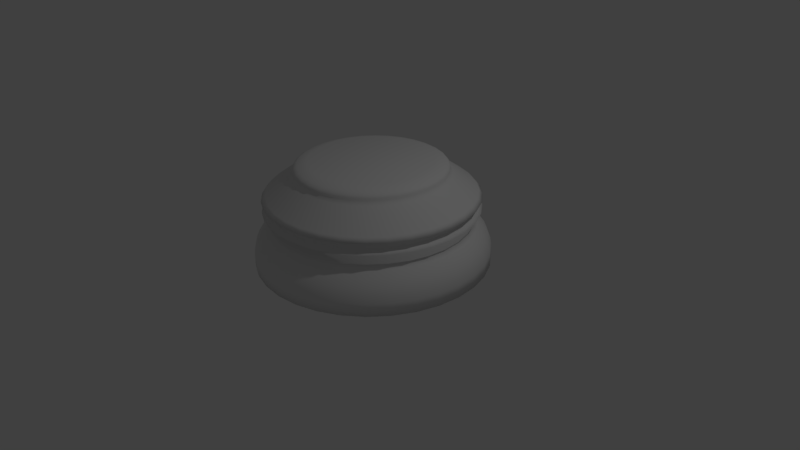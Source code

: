 # Source: Chess_Piece_Base.blend  (saved by Blender 2.77.0; exported with 4.5.12 LTS)
import bpy
from mathutils import Matrix  # noqa: F401  (used for matrix-valued properties, if any)

bpy.ops.wm.read_factory_settings(use_empty=True)
scene = bpy.context.scene
scene.name = 'Scene'

# ---- collections
col_collection_1 = bpy.data.collections.new('Collection 1'); scene.collection.children.link(col_collection_1)

# ---- world
world_world = bpy.data.worlds.new('World'); scene.world = world_world
world_world.color = (0.05088, 0.05088, 0.05088)
world_world.use_sun_shadow = False
world_world.sun_shadow_jitter_overblur = 0.0
world_world.cycles.sampling_method = 'MANUAL'

# ---- cameras
cam_camera = bpy.data.cameras.new('Camera')
cam_camera.clip_end = 100.0
cam_camera.lens = 35.0
cam_camera.sensor_width = 32.0
cam_camera.sensor_height = 18.0
cam_camera.ortho_scale = 7.314
cam_camera.dof.focus_distance = 0.0
cam_camera.dof.aperture_fstop = 128.0

# ---- lights
light_lamp = bpy.data.lights.new('Lamp', 'POINT')
light_lamp.transmission_factor = 0.0
light_lamp.cutoff_distance = 30.0
light_lamp.energy = 100.0
light_lamp.shadow_buffer_clip_start = 1.001
light_lamp.shadow_soft_size = 0.1
light_lamp.shadow_maximum_resolution = 0.006
light_lamp.use_absolute_resolution = True

# ---- meshes
me_cylinder = bpy.data.meshes.new('Cylinder')
me_cylinder.from_pydata([(0.0, 1.5, -1.0), (8.369e-08, 0.7858, 0.7543), (0.2926, 1.471, -1.0), (0.1533, 0.7707, 0.7543), (0.574, 1.386, -1.0), (0.3007, 0.726, 0.7543), (0.8334, 1.247, -1.0), (0.4366, 0.6534, 0.7543), (1.061, 1.061, -1.0), (0.5557, 0.5557, 0.7543), (1.247, 0.8334, -1.0), (0.6534, 0.4366, 0.7543), (1.386, 0.574, -1.0), (0.726, 0.3007, 0.7543), (1.471, 0.2926, -1.0), (0.7707, 0.1533, 0.7543), (1.5, 1.132e-07, -1.0), (0.7858, 2.964e-07, 0.7543), (1.471, -0.2926, -1.0), (0.7707, -0.1533, 0.7543), (1.386, -0.574, -1.0), (0.726, -0.3007, 0.7543), (1.247, -0.8334, -1.0), (0.6534, -0.4366, 0.7543), (1.061, -1.061, -1.0), (0.5557, -0.5557, 0.7543), (0.8334, -1.247, -1.0), (0.4366, -0.6534, 0.7543), (0.574, -1.386, -1.0), (0.3007, -0.726, 0.7543), (0.2926, -1.471, -1.0), (0.1533, -0.7707, 0.7543), (-4.888e-07, -1.5, -1.0), (-1.724e-07, -0.7858, 0.7543), (-0.2926, -1.471, -1.0), (-0.1533, -0.7707, 0.7543), (-0.574, -1.386, -1.0), (-0.3007, -0.726, 0.7543), (-0.8334, -1.247, -1.0), (-0.4366, -0.6534, 0.7543), (-1.061, -1.061, -1.0), (-0.5557, -0.5557, 0.7543), (-1.247, -0.8334, -1.0), (-0.6534, -0.4366, 0.7543), (-1.386, -0.574, -1.0), (-0.726, -0.3007, 0.7543), (-1.471, -0.2926, -1.0), (-0.7707, -0.1533, 0.7543), (-1.5, 1.448e-06, -1.0), (-0.7858, 9.958e-07, 0.7543), (-1.471, 0.2926, -1.0), (-0.7707, 0.1533, 0.7543), (-1.386, 0.574, -1.0), (-0.726, 0.3007, 0.7543), (-1.247, 0.8334, -1.0), (-0.6534, 0.4366, 0.7543), (-1.061, 1.061, -1.0), (-0.5557, 0.5557, 0.7543), (-0.8334, 1.247, -1.0), (-0.4366, 0.6534, 0.7543), (-0.574, 1.386, -1.0), (-0.3007, 0.726, 0.7543), (-0.2926, 1.471, -1.0), (-0.1533, 0.7707, 0.7543), (2.691e-08, 1.271, -0.2691), (0.248, 1.247, -0.2691), (0.4866, 1.175, -0.2691), (0.7064, 1.057, -0.2691), (0.899, 0.899, -0.2691), (1.057, 0.7064, -0.2691), (1.175, 0.4866, -0.2691), (1.247, 0.248, -0.2691), (1.271, 1.72e-07, -0.2691), (1.247, -0.248, -0.2691), (1.175, -0.4866, -0.2691), (1.057, -0.7064, -0.2691), (0.899, -0.899, -0.2691), (0.7064, -1.057, -0.2691), (0.4866, -1.175, -0.2691), (0.248, -1.247, -0.2691), (-3.874e-07, -1.271, -0.2691), (-0.248, -1.247, -0.2691), (-0.4866, -1.175, -0.2691), (-0.7064, -1.057, -0.2691), (-0.899, -0.899, -0.2691), (-1.057, -0.7064, -0.2691), (-1.175, -0.4866, -0.2691), (-1.247, -0.248, -0.2691), (-1.271, 1.304e-06, -0.2691), (-1.247, 0.248, -0.2691), (-1.175, 0.4866, -0.2691), (-1.057, 0.7064, -0.2691), (-0.899, 0.899, -0.2691), (-0.7064, 1.057, -0.2691), (-0.4866, 1.175, -0.2691), (-0.248, 1.247, -0.2691), (2.103e-08, 1.322, -0.3363), (0.0, 1.5, -0.7836), (1.292e-08, 1.39, -0.4389), (6.17e-09, 1.448, -0.5434), (1.63e-09, 1.486, -0.6683), (0.2926, 1.471, -0.7836), (0.2579, 1.296, -0.3363), (0.29, 1.458, -0.6683), (0.2825, 1.42, -0.5434), (0.2712, 1.363, -0.4389), (0.574, 1.386, -0.7836), (0.5058, 1.221, -0.3363), (0.5688, 1.373, -0.6683), (0.554, 1.338, -0.5434), (0.5319, 1.284, -0.4389), (0.8334, 1.247, -0.7836), (0.7343, 1.099, -0.3363), (0.8258, 1.236, -0.6683), (0.8043, 1.204, -0.5434), (0.7722, 1.156, -0.4389), (1.061, 1.061, -0.7836), (0.9346, 0.9346, -0.3363), (1.051, 1.051, -0.6683), (1.024, 1.024, -0.5434), (0.9829, 0.9829, -0.4389), (1.247, 0.8334, -0.7836), (1.099, 0.7343, -0.3363), (1.236, 0.8258, -0.6683), (1.204, 0.8043, -0.5434), (1.156, 0.7722, -0.4389), (1.386, 0.574, -0.7836), (1.221, 0.5058, -0.3363), (1.373, 0.5688, -0.6683), (1.338, 0.554, -0.5434), (1.284, 0.5319, -0.4389), (1.471, 0.2926, -0.7836), (1.296, 0.2579, -0.3363), (1.458, 0.29, -0.6683), (1.42, 0.2825, -0.5434), (1.363, 0.2712, -0.4389), (1.5, 1.132e-07, -0.7836), (1.322, 1.591e-07, -0.3363), (1.486, 1.169e-07, -0.6683), (1.448, 1.267e-07, -0.5434), (1.39, 1.413e-07, -0.4389), (1.471, -0.2926, -0.7836), (1.296, -0.2579, -0.3363), (1.458, -0.29, -0.6683), (1.42, -0.2824, -0.5434), (1.363, -0.2712, -0.4389), (1.386, -0.574, -0.7836), (1.221, -0.5058, -0.3363), (1.373, -0.5688, -0.6683), (1.338, -0.554, -0.5434), (1.284, -0.5319, -0.4389), (1.247, -0.8334, -0.7836), (1.099, -0.7343, -0.3363), (1.236, -0.8258, -0.6683), (1.204, -0.8043, -0.5434), (1.156, -0.7722, -0.4389), (1.061, -1.061, -0.7836), (0.9346, -0.9346, -0.3363), (1.051, -1.051, -0.6683), (1.024, -1.024, -0.5434), (0.9829, -0.9829, -0.4389), (0.8334, -1.247, -0.7836), (0.7343, -1.099, -0.3363), (0.8258, -1.236, -0.6683), (0.8043, -1.204, -0.5434), (0.7722, -1.156, -0.4389), (0.574, -1.386, -0.7836), (0.5058, -1.221, -0.3363), (0.5688, -1.373, -0.6683), (0.554, -1.338, -0.5434), (0.5319, -1.284, -0.4389), (0.2926, -1.471, -0.7836), (0.2579, -1.296, -0.3363), (0.29, -1.458, -0.6683), (0.2824, -1.42, -0.5434), (0.2712, -1.363, -0.4389), (-4.888e-07, -1.5, -0.7836), (-4.097e-07, -1.322, -0.3363), (-4.829e-07, -1.486, -0.6683), (-4.657e-07, -1.448, -0.5434), (-4.398e-07, -1.39, -0.4389), (-0.2926, -1.471, -0.7836), (-0.2579, -1.296, -0.3363), (-0.29, -1.458, -0.6683), (-0.2825, -1.42, -0.5434), (-0.2712, -1.363, -0.4389), (-0.574, -1.386, -0.7836), (-0.5058, -1.221, -0.3363), (-0.5688, -1.373, -0.6683), (-0.554, -1.338, -0.5434), (-0.5319, -1.284, -0.4389), (-0.8334, -1.247, -0.7836), (-0.7343, -1.099, -0.3363), (-0.8258, -1.236, -0.6683), (-0.8044, -1.204, -0.5434), (-0.7722, -1.156, -0.4389), (-1.061, -1.061, -0.7836), (-0.9346, -0.9346, -0.3363), (-1.051, -1.051, -0.6683), (-1.024, -1.024, -0.5434), (-0.9829, -0.9829, -0.4389), (-1.247, -0.8334, -0.7836), (-1.099, -0.7343, -0.3363), (-1.236, -0.8258, -0.6683), (-1.204, -0.8043, -0.5434), (-1.156, -0.7722, -0.4389), (-1.386, -0.574, -0.7836), (-1.221, -0.5058, -0.3363), (-1.373, -0.5688, -0.6683), (-1.338, -0.554, -0.5434), (-1.284, -0.5319, -0.4389), (-1.471, -0.2926, -0.7836), (-1.296, -0.2579, -0.3363), (-1.458, -0.29, -0.6683), (-1.42, -0.2824, -0.5434), (-1.363, -0.2712, -0.4389), (-1.5, 1.448e-06, -0.7836), (-1.322, 1.336e-06, -0.3363), (-1.486, 1.44e-06, -0.6683), (-1.448, 1.415e-06, -0.5434), (-1.39, 1.379e-06, -0.4389), (-1.471, 0.2926, -0.7836), (-1.296, 0.2579, -0.3363), (-1.458, 0.29, -0.6683), (-1.42, 0.2825, -0.5434), (-1.363, 0.2712, -0.4389), (-1.386, 0.574, -0.7836), (-1.221, 0.5058, -0.3363), (-1.373, 0.5688, -0.6683), (-1.338, 0.554, -0.5434), (-1.284, 0.5319, -0.4389), (-1.247, 0.8334, -0.7836), (-1.099, 0.7343, -0.3363), (-1.236, 0.8258, -0.6683), (-1.204, 0.8044, -0.5434), (-1.156, 0.7722, -0.4389), (-1.061, 1.061, -0.7836), (-0.9346, 0.9346, -0.3363), (-1.051, 1.051, -0.6683), (-1.024, 1.024, -0.5434), (-0.9829, 0.9829, -0.4389), (-0.8334, 1.247, -0.7836), (-0.7343, 1.099, -0.3363), (-0.8258, 1.236, -0.6683), (-0.8043, 1.204, -0.5434), (-0.7722, 1.156, -0.4389), (-0.574, 1.386, -0.7836), (-0.5058, 1.221, -0.3363), (-0.5688, 1.373, -0.6683), (-0.554, 1.338, -0.5434), (-0.5319, 1.284, -0.4389), (-0.2926, 1.471, -0.7836), (-0.2579, 1.296, -0.3363), (-0.29, 1.458, -0.6683), (-0.2824, 1.42, -0.5434), (-0.2712, 1.363, -0.4389), (2.112e-08, 1.321, 0.2256), (1.529e-08, 1.37, -0.04846), (1.537e-08, 1.371, 0.1448), (0.2674, 1.344, -0.04846), (0.2577, 1.296, 0.2256), (0.2674, 1.344, 0.1448), (0.5244, 1.266, -0.04846), (0.5055, 1.22, 0.2256), (0.5245, 1.266, 0.1448), (0.7614, 1.139, -0.04846), (0.7339, 1.098, 0.2256), (0.7615, 1.14, 0.1448), (0.969, 0.969, -0.04846), (0.9341, 0.9341, 0.2256), (0.9692, 0.9692, 0.1448), (1.139, 0.7614, -0.04846), (1.098, 0.7339, 0.2256), (1.14, 0.7615, 0.1448), (1.266, 0.5244, -0.04846), (1.22, 0.5055, 0.2256), (1.266, 0.5245, 0.1448), (1.344, 0.2674, -0.04846), (1.296, 0.2577, 0.2256), (1.344, 0.2674, 0.1448), (1.37, 1.466e-07, -0.04846), (1.321, 1.593e-07, 0.2256), (1.371, 1.466e-07, 0.1448), (1.344, -0.2674, -0.04846), (1.296, -0.2577, 0.2256), (1.344, -0.2674, 0.1448), (1.266, -0.5244, -0.04846), (1.22, -0.5055, 0.2256), (1.266, -0.5245, 0.1448), (1.139, -0.7614, -0.04846), (1.098, -0.7339, 0.2256), (1.14, -0.7615, 0.1448), (0.969, -0.969, -0.04846), (0.9341, -0.9341, 0.2256), (0.9692, -0.9692, 0.1448), (0.7614, -1.139, -0.04846), (0.7339, -1.098, 0.2256), (0.7615, -1.14, 0.1448), (0.5244, -1.266, -0.04846), (0.5055, -1.22, 0.2256), (0.5245, -1.266, 0.1448), (0.2674, -1.344, -0.04846), (0.2577, -1.296, 0.2256), (0.2674, -1.344, 0.1448), (-4.313e-07, -1.37, -0.04846), (-4.093e-07, -1.321, 0.2256), (-4.314e-07, -1.371, 0.1448), (-0.2674, -1.344, -0.04846), (-0.2577, -1.296, 0.2256), (-0.2674, -1.344, 0.1448), (-0.5244, -1.266, -0.04846), (-0.5055, -1.22, 0.2256), (-0.5245, -1.266, 0.1448), (-0.7614, -1.139, -0.04846), (-0.7339, -1.098, 0.2256), (-0.7615, -1.14, 0.1448), (-0.969, -0.969, -0.04846), (-0.9341, -0.9341, 0.2256), (-0.9692, -0.9692, 0.1448), (-1.139, -0.7614, -0.04846), (-1.098, -0.7339, 0.2256), (-1.14, -0.7615, 0.1448), (-1.266, -0.5244, -0.04846), (-1.22, -0.5055, 0.2256), (-1.266, -0.5245, 0.1448), (-1.344, -0.2674, -0.04846), (-1.296, -0.2577, 0.2256), (-1.344, -0.2674, 0.1448), (-1.37, 1.366e-06, -0.04846), (-1.321, 1.335e-06, 0.2256), (-1.371, 1.366e-06, 0.1448), (-1.344, 0.2674, -0.04846), (-1.296, 0.2577, 0.2256), (-1.344, 0.2674, 0.1448), (-1.266, 0.5244, -0.04846), (-1.22, 0.5055, 0.2256), (-1.266, 0.5245, 0.1448), (-1.139, 0.7614, -0.04846), (-1.098, 0.7339, 0.2256), (-1.14, 0.7615, 0.1448), (-0.969, 0.969, -0.04846), (-0.9341, 0.9341, 0.2256), (-0.9692, 0.9692, 0.1448), (-0.7614, 1.139, -0.04846), (-0.7339, 1.098, 0.2256), (-0.7615, 1.14, 0.1448), (-0.5244, 1.266, -0.04846), (-0.5055, 1.22, 0.2256), (-0.5245, 1.266, 0.1448), (-0.2674, 1.344, -0.04846), (-0.2577, 1.296, 0.2256), (-0.2674, 1.344, 0.1448), (2.133e-08, 1.324, 0.1095), (2.096e-08, 1.327, -0.01749), (2.526e-08, 1.293, 0.06871), (2.526e-08, 1.294, 0.02221), (0.2588, 1.301, -0.01749), (0.2584, 1.299, 0.1095), (0.2525, 1.269, 0.02221), (0.2523, 1.269, 0.06871), (0.5077, 1.226, -0.01749), (0.5068, 1.224, 0.1095), (0.4953, 1.196, 0.02221), (0.495, 1.195, 0.06871), (0.737, 1.103, -0.01749), (0.7358, 1.101, 0.1095), (0.719, 1.076, 0.02221), (0.7186, 1.075, 0.06871), (0.9381, 0.9381, -0.01749), (0.9364, 0.9364, 0.1095), (0.9151, 0.9151, 0.02221), (0.9146, 0.9146, 0.06871), (1.103, 0.737, -0.01749), (1.101, 0.7358, 0.1095), (1.076, 0.719, 0.02221), (1.075, 0.7186, 0.06871), (1.226, 0.5077, -0.01749), (1.224, 0.5068, 0.1095), (1.196, 0.4953, 0.02221), (1.195, 0.495, 0.06871), (1.301, 0.2588, -0.01749), (1.299, 0.2584, 0.1095), (1.269, 0.2525, 0.02221), (1.269, 0.2523, 0.06871), (1.327, 1.563e-07, -0.01749), (1.324, 1.568e-07, 0.1095), (1.294, 1.634e-07, 0.02221), (1.293, 1.636e-07, 0.06871), (1.301, -0.2588, -0.01749), (1.299, -0.2584, 0.1095), (1.269, -0.2525, 0.02221), (1.269, -0.2523, 0.06871), (1.226, -0.5077, -0.01749), (1.224, -0.5068, 0.1095), (1.196, -0.4953, 0.02221), (1.195, -0.495, 0.06871), (1.103, -0.737, -0.01749), (1.101, -0.7358, 0.1095), (1.076, -0.719, 0.02221), (1.075, -0.7186, 0.06871), (0.9381, -0.9381, -0.01749), (0.9364, -0.9364, 0.1095), (0.9151, -0.9151, 0.02221), (0.9146, -0.9146, 0.06871), (0.737, -1.103, -0.01749), (0.7358, -1.101, 0.1095), (0.719, -1.076, 0.02221), (0.7186, -1.075, 0.06871), (0.5077, -1.226, -0.01749), (0.5068, -1.224, 0.1095), (0.4953, -1.196, 0.02221), (0.495, -1.195, 0.06871), (0.2588, -1.301, -0.01749), (0.2584, -1.299, 0.1095), (0.2525, -1.269, 0.02221), (0.2523, -1.269, 0.06871), (-4.113e-07, -1.327, -0.01749), (-4.104e-07, -1.324, 0.1095), (-3.965e-07, -1.294, 0.02221), (-3.963e-07, -1.293, 0.06871), (-0.2588, -1.301, -0.01749), (-0.2584, -1.299, 0.1095), (-0.2525, -1.269, 0.02221), (-0.2523, -1.269, 0.06871), (-0.5077, -1.226, -0.01749), (-0.5068, -1.224, 0.1095), (-0.4953, -1.196, 0.02221), (-0.495, -1.195, 0.06871), (-0.737, -1.103, -0.01749), (-0.7358, -1.101, 0.1095), (-0.719, -1.076, 0.02221), (-0.7186, -1.075, 0.06871), (-0.9381, -0.9381, -0.01749), (-0.9364, -0.9364, 0.1095), (-0.9151, -0.9151, 0.02221), (-0.9146, -0.9146, 0.06871), (-1.103, -0.737, -0.01749), (-1.101, -0.7358, 0.1095), (-1.076, -0.719, 0.02221), (-1.075, -0.7186, 0.06871), (-1.226, -0.5077, -0.01749), (-1.224, -0.5068, 0.1095), (-1.196, -0.4953, 0.02221), (-1.195, -0.495, 0.06871), (-1.301, -0.2588, -0.01749), (-1.299, -0.2584, 0.1095), (-1.269, -0.2525, 0.02221), (-1.269, -0.2523, 0.06871), (-1.327, 1.337e-06, -0.01749), (-1.324, 1.335e-06, 0.1095), (-1.294, 1.315e-06, 0.02221), (-1.293, 1.315e-06, 0.06871), (-1.301, 0.2588, -0.01749), (-1.299, 0.2584, 0.1095), (-1.269, 0.2525, 0.02221), (-1.269, 0.2523, 0.06871), (-1.226, 0.5077, -0.01749), (-1.224, 0.5068, 0.1095), (-1.196, 0.4953, 0.02221), (-1.195, 0.495, 0.06871), (-1.103, 0.737, -0.01749), (-1.101, 0.7358, 0.1095), (-1.076, 0.719, 0.02221), (-1.075, 0.7186, 0.06871), (-0.9381, 0.9381, -0.01749), (-0.9364, 0.9365, 0.1095), (-0.9151, 0.9151, 0.02221), (-0.9146, 0.9146, 0.06871), (-0.737, 1.103, -0.01749), (-0.7358, 1.101, 0.1095), (-0.719, 1.076, 0.02221), (-0.7186, 1.075, 0.06871), (-0.5077, 1.226, -0.01749), (-0.5068, 1.224, 0.1095), (-0.4953, 1.196, 0.02221), (-0.495, 1.195, 0.06871), (-0.2588, 1.301, -0.01749), (-0.2584, 1.299, 0.1095), (-0.2525, 1.269, 0.02221), (-0.2523, 1.269, 0.06871), (6.233e-08, 0.9715, 0.6054), (5.826e-08, 1.006, 0.5333), (6.078e-08, 0.9844, 0.5703), (0.1962, 0.9865, 0.5333), (0.1895, 0.9529, 0.6054), (0.192, 0.9655, 0.5703), (0.3849, 0.9293, 0.5333), (0.3718, 0.8976, 0.6054), (0.3767, 0.9094, 0.5703), (0.5588, 0.8363, 0.5333), (0.5398, 0.8078, 0.6054), (0.5469, 0.8185, 0.5703), (0.7112, 0.7112, 0.5333), (0.687, 0.687, 0.6054), (0.6961, 0.6961, 0.5703), (0.8363, 0.5588, 0.5333), (0.8078, 0.5398, 0.6054), (0.8185, 0.5469, 0.5703), (0.9293, 0.3849, 0.5333), (0.8976, 0.3718, 0.6054), (0.9094, 0.3767, 0.5703), (0.9865, 0.1962, 0.5333), (0.9529, 0.1895, 0.6054), (0.9655, 0.192, 0.5703), (1.006, 2.402e-07, 0.5333), (0.9715, 2.491e-07, 0.6054), (0.9844, 2.457e-07, 0.5703), (0.9865, -0.1962, 0.5333), (0.9529, -0.1895, 0.6054), (0.9655, -0.192, 0.5703), (0.9293, -0.3849, 0.5333), (0.8976, -0.3718, 0.6054), (0.9094, -0.3767, 0.5703), (0.8363, -0.5588, 0.5333), (0.8078, -0.5398, 0.6054), (0.8185, -0.5469, 0.5703), (0.7112, -0.7112, 0.5333), (0.687, -0.687, 0.6054), (0.6961, -0.6961, 0.5703), (0.5588, -0.8363, 0.5333), (0.5398, -0.8078, 0.6054), (0.5469, -0.8185, 0.5703), (0.3849, -0.9293, 0.5333), (0.3718, -0.8976, 0.6054), (0.3767, -0.9094, 0.5703), (0.1962, -0.9865, 0.5333), (0.1895, -0.9529, 0.6054), (0.192, -0.9655, 0.5703), (-2.695e-07, -1.006, 0.5333), (-2.542e-07, -0.9715, 0.6054), (-2.599e-07, -0.9844, 0.5703), (-0.1962, -0.9865, 0.5333), (-0.1895, -0.9529, 0.6054), (-0.192, -0.9655, 0.5703), (-0.3849, -0.9293, 0.5333), (-0.3718, -0.8976, 0.6054), (-0.3767, -0.9094, 0.5703), (-0.5588, -0.8363, 0.5333), (-0.5398, -0.8078, 0.6054), (-0.5469, -0.8185, 0.5703), (-0.7112, -0.7112, 0.5333), (-0.687, -0.687, 0.6054), (-0.6961, -0.6961, 0.5703), (-0.8363, -0.5588, 0.5333), (-0.8078, -0.5398, 0.6054), (-0.8185, -0.5469, 0.5703), (-0.9293, -0.3849, 0.5333), (-0.8976, -0.3718, 0.6054), (-0.9094, -0.3767, 0.5703), (-0.9865, -0.1962, 0.5333), (-0.9529, -0.1895, 0.6054), (-0.9655, -0.192, 0.5703), (-1.006, 1.135e-06, 0.5333), (-0.9715, 1.114e-06, 0.6054), (-0.9844, 1.122e-06, 0.5703), (-0.9865, 0.1962, 0.5333), (-0.9529, 0.1895, 0.6054), (-0.9655, 0.192, 0.5703), (-0.9293, 0.3849, 0.5333), (-0.8976, 0.3718, 0.6054), (-0.9094, 0.3767, 0.5703), (-0.8363, 0.5588, 0.5333), (-0.8078, 0.5398, 0.6054), (-0.8185, 0.5469, 0.5703), (-0.7112, 0.7112, 0.5333), (-0.687, 0.687, 0.6054), (-0.6961, 0.6961, 0.5703), (-0.5588, 0.8363, 0.5333), (-0.5398, 0.8078, 0.6054), (-0.5469, 0.8185, 0.5703), (-0.3849, 0.9293, 0.5333), (-0.3718, 0.8976, 0.6054), (-0.3767, 0.9094, 0.5703), (-0.1962, 0.9865, 0.5333), (-0.1895, 0.9529, 0.6054), (-0.192, 0.9655, 0.5703), (6.921e-08, 0.9119, 0.7078), (6.26e-08, 0.9692, 0.6432), (6.476e-08, 0.9505, 0.6778), (0.1891, 0.9506, 0.6432), (0.1779, 0.8944, 0.7078), (0.1854, 0.9323, 0.6778), (0.3709, 0.8955, 0.6432), (0.349, 0.8425, 0.7078), (0.3638, 0.8782, 0.6778), (0.5385, 0.8059, 0.6432), (0.5066, 0.7583, 0.7078), (0.5281, 0.7903, 0.6778), (0.6854, 0.6854, 0.6432), (0.6448, 0.6448, 0.7078), (0.6721, 0.6721, 0.6778), (0.8059, 0.5385, 0.6432), (0.7583, 0.5066, 0.7078), (0.7903, 0.5281, 0.6778), (0.8955, 0.3709, 0.6432), (0.8425, 0.349, 0.7078), (0.8782, 0.3638, 0.6778), (0.9506, 0.1891, 0.6432), (0.8944, 0.1779, 0.7078), (0.9323, 0.1854, 0.6778), (0.9692, 2.497e-07, 0.6432), (0.9119, 2.644e-07, 0.7078), (0.9505, 2.546e-07, 0.6778), (0.9506, -0.1891, 0.6432), (0.8944, -0.1779, 0.7078), (0.9323, -0.1854, 0.6778), (0.8955, -0.3709, 0.6432), (0.8425, -0.349, 0.7078), (0.8782, -0.3638, 0.6778), (0.8059, -0.5385, 0.6432), (0.7583, -0.5066, 0.7078), (0.7903, -0.5281, 0.6778), (0.6854, -0.6854, 0.6432), (0.6448, -0.6448, 0.7078), (0.6721, -0.6721, 0.6778), (0.5385, -0.8059, 0.6432), (0.5066, -0.7583, 0.7078), (0.5281, -0.7903, 0.6778), (0.3709, -0.8955, 0.6432), (0.349, -0.8425, 0.7078), (0.3638, -0.8782, 0.6778), (0.1891, -0.9506, 0.6432), (0.1779, -0.8944, 0.7078), (0.1854, -0.9323, 0.6778), (-2.532e-07, -0.9692, 0.6432), (-2.279e-07, -0.9119, 0.7078), (-2.45e-07, -0.9505, 0.6778), (-0.1891, -0.9506, 0.6432), (-0.1779, -0.8944, 0.7078), (-0.1854, -0.9323, 0.6778), (-0.3709, -0.8955, 0.6432), (-0.349, -0.8425, 0.7078), (-0.3638, -0.8782, 0.6778), (-0.5385, -0.8059, 0.6432), (-0.5066, -0.7583, 0.7078), (-0.5281, -0.7903, 0.6778), (-0.6854, -0.6854, 0.6432), (-0.6448, -0.6448, 0.7078), (-0.6721, -0.6721, 0.6778), (-0.8059, -0.5385, 0.6432), (-0.7583, -0.5066, 0.7078), (-0.7903, -0.5281, 0.6778), (-0.8955, -0.3709, 0.6432), (-0.8425, -0.349, 0.7078), (-0.8782, -0.3638, 0.6778), (-0.9506, -0.1891, 0.6432), (-0.8944, -0.1779, 0.7078), (-0.9323, -0.1854, 0.6778), (-0.9692, 1.112e-06, 0.6432), (-0.9119, 1.076e-06, 0.7078), (-0.9505, 1.101e-06, 0.6778), (-0.9506, 0.1891, 0.6432), (-0.8944, 0.1779, 0.7078), (-0.9323, 0.1854, 0.6778), (-0.8955, 0.3709, 0.6432), (-0.8425, 0.349, 0.7078), (-0.8782, 0.3638, 0.6778), (-0.8059, 0.5385, 0.6432), (-0.7583, 0.5066, 0.7078), (-0.7903, 0.5281, 0.6778), (-0.6854, 0.6854, 0.6432), (-0.6448, 0.6448, 0.7078), (-0.6721, 0.6721, 0.6778), (-0.5385, 0.8059, 0.6432), (-0.5066, 0.7583, 0.7078), (-0.5281, 0.7903, 0.6778), (-0.3709, 0.8955, 0.6432), (-0.349, 0.8425, 0.7078), (-0.3638, 0.8782, 0.6778), (-0.1891, 0.9506, 0.6432), (-0.1779, 0.8944, 0.7078), (-0.1854, 0.9323, 0.6778)], [], [(670, 63, 1, 576), (484, 579, 582, 487), (487, 582, 585, 490), (490, 585, 588, 493), (493, 588, 591, 496), (496, 591, 594, 499), (499, 594, 597, 502), (502, 597, 600, 505), (505, 600, 603, 508), (508, 603, 606, 511), (511, 606, 609, 514), (514, 609, 612, 517), (517, 612, 615, 520), (520, 615, 618, 523), (523, 618, 621, 526), (526, 621, 624, 529), (529, 624, 627, 532), (532, 627, 630, 535), (535, 630, 633, 538), (538, 633, 636, 541), (541, 636, 639, 544), (544, 639, 642, 547), (547, 642, 645, 550), (550, 645, 648, 553), (553, 648, 651, 556), (556, 651, 654, 559), (559, 654, 657, 562), (562, 657, 660, 565), (565, 660, 663, 568), (568, 663, 666, 571), (3, 1, 63, 61, 59, 57, 55, 53, 51, 49, 47, 45, 43, 41, 39, 37, 35, 33, 31, 29, 27, 25, 23, 21, 19, 17, 15, 13, 11, 9, 7, 5), (571, 666, 669, 574), (480, 577, 579, 484), (0, 2, 4, 6, 8, 10, 12, 14, 16, 18, 20, 22, 24, 26, 28, 30, 32, 34, 36, 38, 40, 42, 44, 46, 48, 50, 52, 54, 56, 58, 60, 62), (96, 64, 65, 102), (0, 97, 101, 2), (350, 573, 481, 256), (64, 257, 259, 65), (256, 481, 483, 260), (60, 246, 251, 62), (94, 346, 349, 95), (347, 570, 573, 350), (247, 94, 95, 252), (58, 241, 246, 60), (93, 343, 346, 94), (344, 567, 570, 347), (242, 93, 94, 247), (56, 236, 241, 58), (92, 340, 343, 93), (341, 564, 567, 344), (237, 92, 93, 242), (54, 231, 236, 56), (667, 61, 63, 670), (91, 337, 340, 92), (338, 561, 564, 341), (232, 91, 92, 237), (52, 226, 231, 54), (664, 59, 61, 667), (90, 334, 337, 91), (335, 558, 561, 338), (227, 90, 91, 232), (50, 221, 226, 52), (661, 57, 59, 664), (89, 331, 334, 90), (332, 555, 558, 335), (222, 89, 90, 227), (48, 216, 221, 50), (658, 55, 57, 661), (88, 328, 331, 89), (329, 552, 555, 332), (217, 88, 89, 222), (46, 211, 216, 48), (655, 53, 55, 658), (87, 325, 328, 88), (326, 549, 552, 329), (212, 87, 88, 217), (44, 206, 211, 46), (652, 51, 53, 655), (86, 322, 325, 87), (323, 546, 549, 326), (207, 86, 87, 212), (42, 201, 206, 44), (649, 49, 51, 652), (85, 319, 322, 86), (320, 543, 546, 323), (202, 85, 86, 207), (40, 196, 201, 42), (646, 47, 49, 649), (84, 316, 319, 85), (317, 540, 543, 320), (197, 84, 85, 202), (38, 191, 196, 40), (643, 45, 47, 646), (83, 313, 316, 84), (314, 537, 540, 317), (192, 83, 84, 197), (36, 186, 191, 38), (640, 43, 45, 643), (82, 310, 313, 83), (311, 534, 537, 314), (187, 82, 83, 192), (34, 181, 186, 36), (637, 41, 43, 640), (81, 307, 310, 82), (308, 531, 534, 311), (182, 81, 82, 187), (32, 176, 181, 34), (634, 39, 41, 637), (80, 304, 307, 81), (305, 528, 531, 308), (177, 80, 81, 182), (30, 171, 176, 32), (631, 37, 39, 634), (79, 301, 304, 80), (302, 525, 528, 305), (172, 79, 80, 177), (28, 166, 171, 30), (628, 35, 37, 631), (78, 298, 301, 79), (299, 522, 525, 302), (167, 78, 79, 172), (26, 161, 166, 28), (625, 33, 35, 628), (77, 295, 298, 78), (296, 519, 522, 299), (162, 77, 78, 167), (24, 156, 161, 26), (622, 31, 33, 625), (76, 292, 295, 77), (293, 516, 519, 296), (157, 76, 77, 162), (22, 151, 156, 24), (619, 29, 31, 622), (75, 289, 292, 76), (290, 513, 516, 293), (152, 75, 76, 157), (20, 146, 151, 22), (616, 27, 29, 619), (74, 286, 289, 75), (287, 510, 513, 290), (147, 74, 75, 152), (18, 141, 146, 20), (613, 25, 27, 616), (73, 283, 286, 74), (284, 507, 510, 287), (142, 73, 74, 147), (16, 136, 141, 18), (610, 23, 25, 613), (72, 280, 283, 73), (281, 504, 507, 284), (137, 72, 73, 142), (14, 131, 136, 16), (607, 21, 23, 610), (71, 277, 280, 72), (278, 501, 504, 281), (132, 71, 72, 137), (12, 126, 131, 14), (604, 19, 21, 607), (70, 274, 277, 71), (275, 498, 501, 278), (127, 70, 71, 132), (10, 121, 126, 12), (601, 17, 19, 604), (69, 271, 274, 70), (272, 495, 498, 275), (122, 69, 70, 127), (8, 116, 121, 10), (598, 15, 17, 601), (68, 268, 271, 69), (269, 492, 495, 272), (117, 68, 69, 122), (6, 111, 116, 8), (595, 13, 15, 598), (67, 265, 268, 68), (266, 489, 492, 269), (112, 67, 68, 117), (4, 106, 111, 6), (592, 11, 13, 595), (66, 262, 265, 67), (263, 486, 489, 266), (107, 66, 67, 112), (2, 101, 106, 4), (589, 9, 11, 592), (65, 259, 262, 66), (260, 483, 486, 263), (102, 65, 66, 107), (252, 95, 64, 96), (586, 7, 9, 589), (583, 5, 7, 586), (580, 3, 5, 583), (252, 96, 98, 255), (255, 98, 99, 254), (254, 99, 100, 253), (253, 100, 97, 251), (247, 252, 255, 250), (250, 255, 254, 249), (249, 254, 253, 248), (248, 253, 251, 246), (242, 247, 250, 245), (245, 250, 249, 244), (244, 249, 248, 243), (243, 248, 246, 241), (237, 242, 245, 240), (240, 245, 244, 239), (239, 244, 243, 238), (238, 243, 241, 236), (232, 237, 240, 235), (235, 240, 239, 234), (234, 239, 238, 233), (233, 238, 236, 231), (227, 232, 235, 230), (230, 235, 234, 229), (229, 234, 233, 228), (228, 233, 231, 226), (222, 227, 230, 225), (225, 230, 229, 224), (224, 229, 228, 223), (223, 228, 226, 221), (217, 222, 225, 220), (220, 225, 224, 219), (219, 224, 223, 218), (218, 223, 221, 216), (212, 217, 220, 215), (215, 220, 219, 214), (214, 219, 218, 213), (213, 218, 216, 211), (207, 212, 215, 210), (210, 215, 214, 209), (209, 214, 213, 208), (208, 213, 211, 206), (202, 207, 210, 205), (205, 210, 209, 204), (204, 209, 208, 203), (203, 208, 206, 201), (197, 202, 205, 200), (200, 205, 204, 199), (199, 204, 203, 198), (198, 203, 201, 196), (192, 197, 200, 195), (195, 200, 199, 194), (194, 199, 198, 193), (193, 198, 196, 191), (187, 192, 195, 190), (190, 195, 194, 189), (189, 194, 193, 188), (188, 193, 191, 186), (182, 187, 190, 185), (185, 190, 189, 184), (184, 189, 188, 183), (183, 188, 186, 181), (177, 182, 185, 180), (180, 185, 184, 179), (179, 184, 183, 178), (178, 183, 181, 176), (172, 177, 180, 175), (175, 180, 179, 174), (174, 179, 178, 173), (173, 178, 176, 171), (167, 172, 175, 170), (170, 175, 174, 169), (169, 174, 173, 168), (168, 173, 171, 166), (162, 167, 170, 165), (165, 170, 169, 164), (164, 169, 168, 163), (163, 168, 166, 161), (157, 162, 165, 160), (160, 165, 164, 159), (159, 164, 163, 158), (158, 163, 161, 156), (152, 157, 160, 155), (155, 160, 159, 154), (154, 159, 158, 153), (153, 158, 156, 151), (147, 152, 155, 150), (150, 155, 154, 149), (149, 154, 153, 148), (148, 153, 151, 146), (142, 147, 150, 145), (145, 150, 149, 144), (144, 149, 148, 143), (143, 148, 146, 141), (137, 142, 145, 140), (140, 145, 144, 139), (139, 144, 143, 138), (138, 143, 141, 136), (132, 137, 140, 135), (135, 140, 139, 134), (134, 139, 138, 133), (133, 138, 136, 131), (127, 132, 135, 130), (130, 135, 134, 129), (129, 134, 133, 128), (128, 133, 131, 126), (122, 127, 130, 125), (125, 130, 129, 124), (124, 129, 128, 123), (123, 128, 126, 121), (117, 122, 125, 120), (120, 125, 124, 119), (119, 124, 123, 118), (118, 123, 121, 116), (112, 117, 120, 115), (115, 120, 119, 114), (114, 119, 118, 113), (113, 118, 116, 111), (107, 112, 115, 110), (110, 115, 114, 109), (109, 114, 113, 108), (108, 113, 111, 106), (102, 107, 110, 105), (105, 110, 109, 104), (104, 109, 108, 103), (103, 108, 106, 101), (96, 102, 105, 98), (98, 105, 104, 99), (99, 104, 103, 100), (100, 103, 101, 97), (62, 251, 97, 0), (350, 256, 258, 351), (476, 353, 257, 349), (353, 356, 259, 257), (347, 350, 351, 348), (472, 476, 349, 346), (344, 347, 348, 345), (468, 472, 346, 343), (348, 351, 477, 473), (341, 344, 345, 342), (464, 468, 343, 340), (345, 348, 473, 469), (338, 341, 342, 339), (460, 464, 340, 337), (342, 345, 469, 465), (335, 338, 339, 336), (456, 460, 337, 334), (339, 342, 465, 461), (332, 335, 336, 333), (452, 456, 334, 331), (336, 339, 461, 457), (329, 332, 333, 330), (448, 452, 331, 328), (333, 336, 457, 453), (326, 329, 330, 327), (444, 448, 328, 325), (330, 333, 453, 449), (323, 326, 327, 324), (440, 444, 325, 322), (327, 330, 449, 445), (320, 323, 324, 321), (436, 440, 322, 319), (324, 327, 445, 441), (317, 320, 321, 318), (432, 436, 319, 316), (321, 324, 441, 437), (314, 317, 318, 315), (428, 432, 316, 313), (318, 321, 437, 433), (311, 314, 315, 312), (424, 428, 313, 310), (315, 318, 433, 429), (308, 311, 312, 309), (420, 424, 310, 307), (312, 315, 429, 425), (305, 308, 309, 306), (416, 420, 307, 304), (309, 312, 425, 421), (302, 305, 306, 303), (412, 416, 304, 301), (306, 309, 421, 417), (299, 302, 303, 300), (408, 412, 301, 298), (303, 306, 417, 413), (296, 299, 300, 297), (404, 408, 298, 295), (300, 303, 413, 409), (293, 296, 297, 294), (400, 404, 295, 292), (297, 300, 409, 405), (290, 293, 294, 291), (396, 400, 292, 289), (294, 297, 405, 401), (287, 290, 291, 288), (392, 396, 289, 286), (291, 294, 401, 397), (284, 287, 288, 285), (388, 392, 286, 283), (288, 291, 397, 393), (281, 284, 285, 282), (384, 388, 283, 280), (285, 288, 393, 389), (278, 281, 282, 279), (380, 384, 280, 277), (282, 285, 389, 385), (275, 278, 279, 276), (376, 380, 277, 274), (279, 282, 385, 381), (272, 275, 276, 273), (372, 376, 274, 271), (276, 279, 381, 377), (269, 272, 273, 270), (368, 372, 271, 268), (273, 276, 377, 373), (266, 269, 270, 267), (364, 368, 268, 265), (270, 273, 373, 369), (263, 266, 267, 264), (360, 364, 265, 262), (267, 270, 369, 365), (260, 263, 264, 261), (356, 360, 262, 259), (264, 267, 365, 361), (256, 260, 261, 258), (351, 258, 352, 477), (261, 264, 361, 357), (95, 349, 257, 64), (353, 476, 478, 355), (355, 478, 479, 354), (354, 479, 477, 352), (476, 472, 474, 478), (478, 474, 475, 479), (479, 475, 473, 477), (472, 468, 470, 474), (474, 470, 471, 475), (475, 471, 469, 473), (468, 464, 466, 470), (470, 466, 467, 471), (471, 467, 465, 469), (464, 460, 462, 466), (466, 462, 463, 467), (467, 463, 461, 465), (460, 456, 458, 462), (462, 458, 459, 463), (463, 459, 457, 461), (456, 452, 454, 458), (458, 454, 455, 459), (459, 455, 453, 457), (452, 448, 450, 454), (454, 450, 451, 455), (455, 451, 449, 453), (448, 444, 446, 450), (450, 446, 447, 451), (451, 447, 445, 449), (444, 440, 442, 446), (446, 442, 443, 447), (447, 443, 441, 445), (440, 436, 438, 442), (442, 438, 439, 443), (443, 439, 437, 441), (436, 432, 434, 438), (438, 434, 435, 439), (439, 435, 433, 437), (432, 428, 430, 434), (434, 430, 431, 435), (435, 431, 429, 433), (428, 424, 426, 430), (430, 426, 427, 431), (431, 427, 425, 429), (424, 420, 422, 426), (426, 422, 423, 427), (427, 423, 421, 425), (420, 416, 418, 422), (422, 418, 419, 423), (423, 419, 417, 421), (416, 412, 414, 418), (418, 414, 415, 419), (419, 415, 413, 417), (412, 408, 410, 414), (414, 410, 411, 415), (415, 411, 409, 413), (408, 404, 406, 410), (410, 406, 407, 411), (411, 407, 405, 409), (404, 400, 402, 406), (406, 402, 403, 407), (407, 403, 401, 405), (400, 396, 398, 402), (402, 398, 399, 403), (403, 399, 397, 401), (396, 392, 394, 398), (398, 394, 395, 399), (399, 395, 393, 397), (392, 388, 390, 394), (394, 390, 391, 395), (395, 391, 389, 393), (388, 384, 386, 390), (390, 386, 387, 391), (391, 387, 385, 389), (384, 380, 382, 386), (386, 382, 383, 387), (387, 383, 381, 385), (380, 376, 378, 382), (382, 378, 379, 383), (383, 379, 377, 381), (376, 372, 374, 378), (378, 374, 375, 379), (379, 375, 373, 377), (372, 368, 370, 374), (374, 370, 371, 375), (375, 371, 369, 373), (368, 364, 366, 370), (370, 366, 367, 371), (371, 367, 365, 369), (364, 360, 362, 366), (366, 362, 363, 367), (367, 363, 361, 365), (360, 356, 358, 362), (362, 358, 359, 363), (363, 359, 357, 361), (356, 353, 355, 358), (358, 355, 354, 359), (359, 354, 352, 357), (258, 261, 357, 352), (574, 480, 482, 575), (575, 482, 481, 573), (571, 574, 575, 572), (572, 575, 573, 570), (568, 571, 572, 569), (569, 572, 570, 567), (565, 568, 569, 566), (566, 569, 567, 564), (562, 565, 566, 563), (563, 566, 564, 561), (559, 562, 563, 560), (560, 563, 561, 558), (556, 559, 560, 557), (557, 560, 558, 555), (553, 556, 557, 554), (554, 557, 555, 552), (550, 553, 554, 551), (551, 554, 552, 549), (547, 550, 551, 548), (548, 551, 549, 546), (544, 547, 548, 545), (545, 548, 546, 543), (541, 544, 545, 542), (542, 545, 543, 540), (538, 541, 542, 539), (539, 542, 540, 537), (535, 538, 539, 536), (536, 539, 537, 534), (532, 535, 536, 533), (533, 536, 534, 531), (529, 532, 533, 530), (530, 533, 531, 528), (526, 529, 530, 527), (527, 530, 528, 525), (523, 526, 527, 524), (524, 527, 525, 522), (520, 523, 524, 521), (521, 524, 522, 519), (517, 520, 521, 518), (518, 521, 519, 516), (514, 517, 518, 515), (515, 518, 516, 513), (511, 514, 515, 512), (512, 515, 513, 510), (508, 511, 512, 509), (509, 512, 510, 507), (505, 508, 509, 506), (506, 509, 507, 504), (502, 505, 506, 503), (503, 506, 504, 501), (499, 502, 503, 500), (500, 503, 501, 498), (496, 499, 500, 497), (497, 500, 498, 495), (493, 496, 497, 494), (494, 497, 495, 492), (490, 493, 494, 491), (491, 494, 492, 489), (487, 490, 491, 488), (488, 491, 489, 486), (484, 487, 488, 485), (485, 488, 486, 483), (480, 484, 485, 482), (482, 485, 483, 481), (574, 669, 577, 480), (670, 576, 578, 671), (671, 578, 577, 669), (667, 670, 671, 668), (668, 671, 669, 666), (664, 667, 668, 665), (665, 668, 666, 663), (661, 664, 665, 662), (662, 665, 663, 660), (658, 661, 662, 659), (659, 662, 660, 657), (655, 658, 659, 656), (656, 659, 657, 654), (652, 655, 656, 653), (653, 656, 654, 651), (649, 652, 653, 650), (650, 653, 651, 648), (646, 649, 650, 647), (647, 650, 648, 645), (643, 646, 647, 644), (644, 647, 645, 642), (640, 643, 644, 641), (641, 644, 642, 639), (637, 640, 641, 638), (638, 641, 639, 636), (634, 637, 638, 635), (635, 638, 636, 633), (631, 634, 635, 632), (632, 635, 633, 630), (628, 631, 632, 629), (629, 632, 630, 627), (625, 628, 629, 626), (626, 629, 627, 624), (622, 625, 626, 623), (623, 626, 624, 621), (619, 622, 623, 620), (620, 623, 621, 618), (616, 619, 620, 617), (617, 620, 618, 615), (613, 616, 617, 614), (614, 617, 615, 612), (610, 613, 614, 611), (611, 614, 612, 609), (607, 610, 611, 608), (608, 611, 609, 606), (604, 607, 608, 605), (605, 608, 606, 603), (601, 604, 605, 602), (602, 605, 603, 600), (598, 601, 602, 599), (599, 602, 600, 597), (595, 598, 599, 596), (596, 599, 597, 594), (592, 595, 596, 593), (593, 596, 594, 591), (589, 592, 593, 590), (590, 593, 591, 588), (586, 589, 590, 587), (587, 590, 588, 585), (583, 586, 587, 584), (584, 587, 585, 582), (580, 583, 584, 581), (581, 584, 582, 579), (576, 580, 581, 578), (578, 581, 579, 577), (576, 1, 3, 580)])
me_cylinder.polygons.foreach_set('use_smooth', [True] * 642)
me_cylinder.use_remesh_preserve_volume = False
me_cylinder.use_remesh_preserve_attributes = False
me_cylinder.use_mirror_vertex_groups = False
me_cylinder.update()

# ---- objects
ob_chess_piece_base = bpy.data.objects.new('Chess Piece Base', me_cylinder)
ob_lamp = bpy.data.objects.new('Lamp', light_lamp)
ob_camera = bpy.data.objects.new('Camera', cam_camera)

# ---- transforms, parenting, visibility, modifiers, constraints
ob_chess_piece_base.location = (0.0, 0.0, 0.75)
ob_chess_piece_base.scale = (1.0, 1.0, 0.75)
ob_chess_piece_base.lineart.crease_threshold = 0.0
ob_lamp.location = (4.076, 1.005, 5.904)
ob_lamp.rotation_euler = (0.6503, 0.05522, 1.866)
ob_lamp.lock_rotations_4d = False
ob_lamp.empty_display_type = 'ARROWS'
ob_lamp.color = (0.0, 0.0, 0.0, 0.0)
ob_lamp.lineart.crease_threshold = 0.0
ob_camera.location = (7.481, -6.508, 5.344)
ob_camera.rotation_euler = (1.109, 0.01082, 0.8149)
ob_camera.lock_rotations_4d = False
ob_camera.empty_display_type = 'ARROWS'
ob_camera.color = (0.0, 0.0, 0.0, 0.0)
ob_camera.display_type = 'WIRE'
ob_camera.lineart.crease_threshold = 0.0

# ---- collection membership
col_collection_1.objects.link(ob_chess_piece_base)
col_collection_1.objects.link(ob_lamp)
col_collection_1.objects.link(ob_camera)

# ---- scene / render settings (as saved in the file)
scene.camera = ob_camera
scene.frame_start = 1; scene.frame_end = 250; scene.frame_set(255)
scene.render.engine = 'BLENDER_EEVEE_NEXT'
scene.render.resolution_percentage = 50
scene.render.dither_intensity = 0.0
scene.cycles.use_denoising = False
scene.cycles.samples = 128
scene.cycles.sampling_pattern = 'TABULATED_SOBOL'
scene.cycles.light_sampling_threshold = 0.0
scene.cycles.use_adaptive_sampling = False
scene.cycles.use_light_tree = False
scene.cycles.blur_glossy = 0.0
scene.cycles.sample_clamp_indirect = 0.0
scene.view_settings.view_transform = 'Standard'
bpy.context.view_layer.update()

